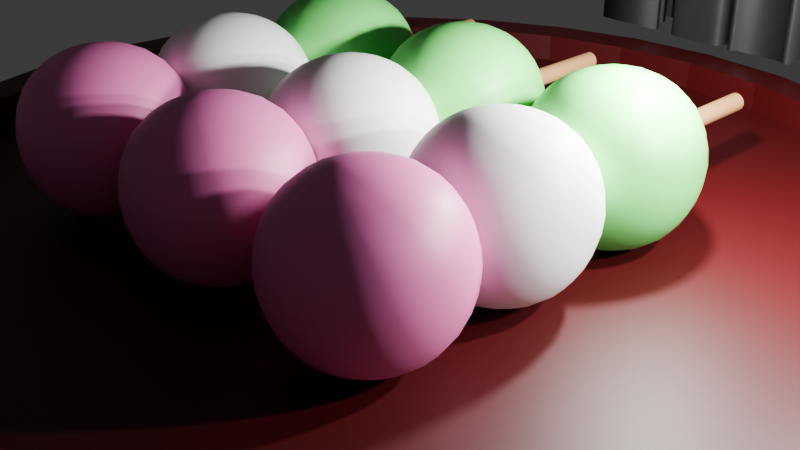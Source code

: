 # Source: s1300006.blend  (saved by Blender 4.4.30; exported with 4.5.12 LTS)
import bpy
from mathutils import Matrix  # noqa: F401  (used for matrix-valued properties, if any)

bpy.ops.wm.read_factory_settings(use_empty=True)
scene = bpy.context.scene
scene.name = 'Scene'

# ---- collections
col_collection = bpy.data.collections.new('Collection'); scene.collection.children.link(col_collection)

# ---- materials (node trees are filled in below, after node groups)
mat_pink = bpy.data.materials.new('Pink')
mat_white = bpy.data.materials.new('White')
mat_green = bpy.data.materials.new('Green')
mat_brown = bpy.data.materials.new('Brown')
mat_red = bpy.data.materials.new('Red')
mat_black = bpy.data.materials.new('Black')

# ---- material node trees
mat_pink.use_nodes = True; mat_pink.node_tree.nodes.clear()
_N = mat_pink.node_tree.nodes; _L = mat_pink.node_tree.links
n0 = _N.new('ShaderNodeBsdfPrincipled'); n0.name = 'プリンシプルBSDF'; n0.location = (10, 300)
n0.inputs[0].default_value = (0.8002, 0.1718, 0.4578, 1.0)
n1 = _N.new('ShaderNodeOutputMaterial'); n1.name = 'マテリアル出力'; n1.location = (300, 300)
_L.new(n0.outputs[0], n1.inputs[0])
n1.is_active_output = True
mat_white.use_nodes = True; mat_white.node_tree.nodes.clear()
_N = mat_white.node_tree.nodes; _L = mat_white.node_tree.links
n0 = _N.new('ShaderNodeBsdfPrincipled'); n0.name = 'プリンシプルBSDF'; n0.location = (10, 300)
n0.inputs[0].default_value = (1.0, 1.0, 1.0, 1.0)
n1 = _N.new('ShaderNodeOutputMaterial'); n1.name = 'マテリアル出力'; n1.location = (300, 300)
_L.new(n0.outputs[0], n1.inputs[0])
n1.is_active_output = True
mat_green.use_nodes = True; mat_green.node_tree.nodes.clear()
_N = mat_green.node_tree.nodes; _L = mat_green.node_tree.links
n0 = _N.new('ShaderNodeBsdfPrincipled'); n0.name = 'プリンシプルBSDF'; n0.location = (10, 300)
n0.inputs[0].default_value = (0.1536, 0.8006, 0.1552, 1.0)
n1 = _N.new('ShaderNodeOutputMaterial'); n1.name = 'マテリアル出力'; n1.location = (300, 300)
_L.new(n0.outputs[0], n1.inputs[0])
n1.is_active_output = True
mat_brown.use_nodes = True; mat_brown.node_tree.nodes.clear()
_N = mat_brown.node_tree.nodes; _L = mat_brown.node_tree.links
n0 = _N.new('ShaderNodeBsdfPrincipled'); n0.name = 'プリンシプルBSDF'; n0.location = (10, 300)
n0.inputs[0].default_value = (0.4982, 0.2496, 0.1013, 1.0)
n1 = _N.new('ShaderNodeOutputMaterial'); n1.name = 'マテリアル出力'; n1.location = (300, 300)
_L.new(n0.outputs[0], n1.inputs[0])
n1.is_active_output = True
mat_red.use_nodes = True; mat_red.node_tree.nodes.clear()
_N = mat_red.node_tree.nodes; _L = mat_red.node_tree.links
n0 = _N.new('ShaderNodeBsdfPrincipled'); n0.name = 'プリンシプルBSDF'; n0.location = (10, 300)
n0.inputs[0].default_value = (0.0602, 0.0, 0.001134, 1.0)
n1 = _N.new('ShaderNodeOutputMaterial'); n1.name = 'マテリアル出力'; n1.location = (300, 300)
_L.new(n0.outputs[0], n1.inputs[0])
n1.is_active_output = True
mat_black.use_nodes = True; mat_black.node_tree.nodes.clear()
_N = mat_black.node_tree.nodes; _L = mat_black.node_tree.links
n0 = _N.new('ShaderNodeBsdfPrincipled'); n0.name = 'プリンシプルBSDF'; n0.location = (10, 300)
n0.inputs[0].default_value = (0.02311, 0.02311, 0.02311, 1.0)
n1 = _N.new('ShaderNodeOutputMaterial'); n1.name = 'マテリアル出力'; n1.location = (300, 300)
_L.new(n0.outputs[0], n1.inputs[0])
n1.is_active_output = True

# ---- world
world_world = bpy.data.worlds.new('World'); scene.world = world_world
world_world.use_nodes = True; world_world.node_tree.nodes.clear()
_N = world_world.node_tree.nodes; _L = world_world.node_tree.links
n0 = _N.new('ShaderNodeOutputWorld'); n0.name = 'World Output'; n0.location = (300, 300)
n1 = _N.new('ShaderNodeBackground'); n1.name = 'Background'; n1.location = (10, 300)
n1.inputs[0].default_value = (0.05088, 0.05088, 0.05088, 1.0)
_L.new(n1.outputs[0], n0.inputs[0])
n0.is_active_output = True
world_world.color = (0.05088, 0.05088, 0.05088)
world_world.sun_shadow_jitter_overblur = 0.0

# ---- cameras
cam_camera = bpy.data.cameras.new('Camera')
cam_camera.clip_end = 100.0
cam_camera.ortho_scale = 7.314

# ---- lights
light_light = bpy.data.lights.new('Light', 'POINT')
light_light.energy = 1000.0
light_light.shadow_soft_size = 0.1
light_light_001 = bpy.data.lights.new('Light.001', 'POINT')
light_light_001.energy = 1000.0
light_light_001.shadow_soft_size = 0.1
light_light_002 = bpy.data.lights.new('Light.002', 'POINT')
light_light_002.energy = 1000.0
light_light_002.shadow_soft_size = 0.1

# ---- meshes
me_cube_003 = bpy.data.meshes.new('Cube.003')
me_cube_003.from_pydata([(1.0, 1.0, 1.0), (1.0, 1.0, -1.0), (1.0, -1.0, 1.0), (1.0, -1.0, -1.0), (-1.0, 1.0, 1.0), (-1.0, 1.0, -1.0), (-1.0, -1.0, 1.0), (-1.0, -1.0, -1.0)], [], [(0, 4, 6, 2), (3, 2, 6, 7), (7, 6, 4, 5), (5, 1, 3, 7), (1, 0, 2, 3), (5, 4, 0, 1)])
_uv = me_cube_003.uv_layers.new(name='UVMap')
_uv.uv.foreach_set('vector', [0.625, 0.5, 0.875, 0.5, 0.875, 0.75, 0.625, 0.75, 0.375, 0.75, 0.625, 0.75, 0.625, 1.0, 0.375, 1.0, 0.375, 0.0, 0.625, 0.0, 0.625, 0.25, 0.375, 0.25, 0.125, 0.5, 0.375, 0.5, 0.375, 0.75, 0.125, 0.75, 0.375, 0.5, 0.625, 0.5, 0.625, 0.75, 0.375, 0.75, 0.375, 0.25, 0.625, 0.25, 0.625, 0.5, 0.375, 0.5])
me_cube_003.materials.append(mat_pink)
me_cube_003.use_mirror_vertex_groups = False
me_cube_003.update()
me_cube_005 = bpy.data.meshes.new('Cube.005')
me_cube_005.from_pydata([(1.0, 1.0, 1.0), (1.0, 1.0, -1.0), (1.0, -1.0, 1.0), (1.0, -1.0, -1.0), (-1.0, 1.0, 1.0), (-1.0, 1.0, -1.0), (-1.0, -1.0, 1.0), (-1.0, -1.0, -1.0)], [], [(0, 4, 6, 2), (3, 2, 6, 7), (7, 6, 4, 5), (5, 1, 3, 7), (1, 0, 2, 3), (5, 4, 0, 1)])
_uv = me_cube_005.uv_layers.new(name='UVMap')
_uv.uv.foreach_set('vector', [0.625, 0.5, 0.875, 0.5, 0.875, 0.75, 0.625, 0.75, 0.375, 0.75, 0.625, 0.75, 0.625, 1.0, 0.375, 1.0, 0.375, 0.0, 0.625, 0.0, 0.625, 0.25, 0.375, 0.25, 0.125, 0.5, 0.375, 0.5, 0.375, 0.75, 0.125, 0.75, 0.375, 0.5, 0.625, 0.5, 0.625, 0.75, 0.375, 0.75, 0.375, 0.25, 0.625, 0.25, 0.625, 0.5, 0.375, 0.5])
me_cube_005.materials.append(mat_white)
me_cube_005.use_mirror_vertex_groups = False
me_cube_005.update()
me_cube_006 = bpy.data.meshes.new('Cube.006')
me_cube_006.from_pydata([(1.0, 1.0, 1.0), (1.0, 1.0, -1.0), (1.0, -1.0, 1.0), (1.0, -1.0, -1.0), (-1.0, 1.0, 1.0), (-1.0, 1.0, -1.0), (-1.0, -1.0, 1.0), (-1.0, -1.0, -1.0)], [], [(0, 4, 6, 2), (3, 2, 6, 7), (7, 6, 4, 5), (5, 1, 3, 7), (1, 0, 2, 3), (5, 4, 0, 1)])
_uv = me_cube_006.uv_layers.new(name='UVMap')
_uv.uv.foreach_set('vector', [0.625, 0.5, 0.875, 0.5, 0.875, 0.75, 0.625, 0.75, 0.375, 0.75, 0.625, 0.75, 0.625, 1.0, 0.375, 1.0, 0.375, 0.0, 0.625, 0.0, 0.625, 0.25, 0.375, 0.25, 0.125, 0.5, 0.375, 0.5, 0.375, 0.75, 0.125, 0.75, 0.375, 0.5, 0.625, 0.5, 0.625, 0.75, 0.375, 0.75, 0.375, 0.25, 0.625, 0.25, 0.625, 0.5, 0.375, 0.5])
me_cube_006.materials.append(mat_green)
me_cube_006.use_mirror_vertex_groups = False
me_cube_006.update()
me_x = bpy.data.meshes.new('円柱')
me_x.from_pydata([(0.0, 1.0, -1.0), (0.0, 1.0, 1.0), (0.1951, 0.9808, -1.0), (0.1951, 0.9808, 1.0), (0.3827, 0.9239, -1.0), (0.3827, 0.9239, 1.0), (0.5556, 0.8315, -1.0), (0.5556, 0.8315, 1.0), (0.7071, 0.7071, -1.0), (0.7071, 0.7071, 1.0), (0.8315, 0.5556, -1.0), (0.8315, 0.5556, 1.0), (0.9239, 0.3827, -1.0), (0.9239, 0.3827, 1.0), (0.9808, 0.1951, -1.0), (0.9808, 0.1951, 1.0), (1.0, 0.0, -1.0), (1.0, 0.0, 1.0), (0.9808, -0.1951, -1.0), (0.9808, -0.1951, 1.0), (0.9239, -0.3827, -1.0), (0.9239, -0.3827, 1.0), (0.8315, -0.5556, -1.0), (0.8315, -0.5556, 1.0), (0.7071, -0.7071, -1.0), (0.7071, -0.7071, 1.0), (0.5556, -0.8315, -1.0), (0.5556, -0.8315, 1.0), (0.3827, -0.9239, -1.0), (0.3827, -0.9239, 1.0), (0.1951, -0.9808, -1.0), (0.1951, -0.9808, 1.0), (0.0, -1.0, -1.0), (0.0, -1.0, 1.0), (-0.1951, -0.9808, -1.0), (-0.1951, -0.9808, 1.0), (-0.3827, -0.9239, -1.0), (-0.3827, -0.9239, 1.0), (-0.5556, -0.8315, -1.0), (-0.5556, -0.8315, 1.0), (-0.7071, -0.7071, -1.0), (-0.7071, -0.7071, 1.0), (-0.8315, -0.5556, -1.0), (-0.8315, -0.5556, 1.0), (-0.9239, -0.3827, -1.0), (-0.9239, -0.3827, 1.0), (-0.9808, -0.1951, -1.0), (-0.9808, -0.1951, 1.0), (-1.0, 0.0, -1.0), (-1.0, 0.0, 1.0), (-0.9808, 0.1951, -1.0), (-0.9808, 0.1951, 1.0), (-0.9239, 0.3827, -1.0), (-0.9239, 0.3827, 1.0), (-0.8315, 0.5556, -1.0), (-0.8315, 0.5556, 1.0), (-0.7071, 0.7071, -1.0), (-0.7071, 0.7071, 1.0), (-0.5556, 0.8315, -1.0), (-0.5556, 0.8315, 1.0), (-0.3827, 0.9239, -1.0), (-0.3827, 0.9239, 1.0), (-0.1951, 0.9808, -1.0), (-0.1951, 0.9808, 1.0)], [], [(0, 1, 3, 2), (2, 3, 5, 4), (4, 5, 7, 6), (6, 7, 9, 8), (8, 9, 11, 10), (10, 11, 13, 12), (12, 13, 15, 14), (14, 15, 17, 16), (16, 17, 19, 18), (18, 19, 21, 20), (20, 21, 23, 22), (22, 23, 25, 24), (24, 25, 27, 26), (26, 27, 29, 28), (28, 29, 31, 30), (30, 31, 33, 32), (32, 33, 35, 34), (34, 35, 37, 36), (36, 37, 39, 38), (38, 39, 41, 40), (40, 41, 43, 42), (42, 43, 45, 44), (44, 45, 47, 46), (46, 47, 49, 48), (48, 49, 51, 50), (50, 51, 53, 52), (52, 53, 55, 54), (54, 55, 57, 56), (56, 57, 59, 58), (58, 59, 61, 60), (3, 1, 63, 61, 59, 57, 55, 53, 51, 49, 47, 45, 43, 41, 39, 37, 35, 33, 31, 29, 27, 25, 23, 21, 19, 17, 15, 13, 11, 9, 7, 5), (60, 61, 63, 62), (62, 63, 1, 0), (0, 2, 4, 6, 8, 10, 12, 14, 16, 18, 20, 22, 24, 26, 28, 30, 32, 34, 36, 38, 40, 42, 44, 46, 48, 50, 52, 54, 56, 58, 60, 62)])
_uv = me_x.uv_layers.new(name='UVマップ')
_uv.uv.foreach_set('vector', [1.0, 0.5, 1.0, 1.0, 0.9688, 1.0, 0.9688, 0.5, 0.9688, 0.5, 0.9688, 1.0, 0.9375, 1.0, 0.9375, 0.5, 0.9375, 0.5, 0.9375, 1.0, 0.9062, 1.0, 0.9062, 0.5, 0.9062, 0.5, 0.9062, 1.0, 0.875, 1.0, 0.875, 0.5, 0.875, 0.5, 0.875, 1.0, 0.8438, 1.0, 0.8438, 0.5, 0.8438, 0.5, 0.8438, 1.0, 0.8125, 1.0, 0.8125, 0.5, 0.8125, 0.5, 0.8125, 1.0, 0.7812, 1.0, 0.7812, 0.5, 0.7812, 0.5, 0.7812, 1.0, 0.75, 1.0, 0.75, 0.5, 0.75, 0.5, 0.75, 1.0, 0.7188, 1.0, 0.7188, 0.5, 0.7188, 0.5, 0.7188, 1.0, 0.6875, 1.0, 0.6875, 0.5, 0.6875, 0.5, 0.6875, 1.0, 0.6562, 1.0, 0.6562, 0.5, 0.6562, 0.5, 0.6562, 1.0, 0.625, 1.0, 0.625, 0.5, 0.625, 0.5, 0.625, 1.0, 0.5938, 1.0, 0.5938, 0.5, 0.5938, 0.5, 0.5938, 1.0, 0.5625, 1.0, 0.5625, 0.5, 0.5625, 0.5, 0.5625, 1.0, 0.5312, 1.0, 0.5312, 0.5, 0.5312, 0.5, 0.5312, 1.0, 0.5, 1.0, 0.5, 0.5, 0.5, 0.5, 0.5, 1.0, 0.4688, 1.0, 0.4688, 0.5, 0.4688, 0.5, 0.4688, 1.0, 0.4375, 1.0, 0.4375, 0.5, 0.4375, 0.5, 0.4375, 1.0, 0.4062, 1.0, 0.4062, 0.5, 0.4062, 0.5, 0.4062, 1.0, 0.375, 1.0, 0.375, 0.5, 0.375, 0.5, 0.375, 1.0, 0.3438, 1.0, 0.3438, 0.5, 0.3438, 0.5, 0.3438, 1.0, 0.3125, 1.0, 0.3125, 0.5, 0.3125, 0.5, 0.3125, 1.0, 0.2812, 1.0, 0.2812, 0.5, 0.2812, 0.5, 0.2812, 1.0, 0.25, 1.0, 0.25, 0.5, 0.25, 0.5, 0.25, 1.0, 0.2188, 1.0, 0.2188, 0.5, 0.2188, 0.5, 0.2188, 1.0, 0.1875, 1.0, 0.1875, 0.5, 0.1875, 0.5, 0.1875, 1.0, 0.1562, 1.0, 0.1562, 0.5, 0.1562, 0.5, 0.1562, 1.0, 0.125, 1.0, 0.125, 0.5, 0.125, 0.5, 0.125, 1.0, 0.09375, 1.0, 0.09375, 0.5, 0.09375, 0.5, 0.09375, 1.0, 0.0625, 1.0, 0.0625, 0.5, 0.2968, 0.4854, 0.25, 0.49, 0.2032, 0.4854, 0.1582, 0.4717, 0.1167, 0.4496, 0.08029, 0.4197, 0.05045, 0.3833, 0.02827, 0.3418, 0.01461, 0.2968, 0.01, 0.25, 0.01461, 0.2032, 0.02827, 0.1582, 0.05045, 0.1167, 0.08029, 0.08029, 0.1167, 0.05045, 0.1582, 0.02827, 0.2032, 0.01461, 0.25, 0.01, 0.2968, 0.01461, 0.3418, 0.02827, 0.3833, 0.05045, 0.4197, 0.08029, 0.4496, 0.1167, 0.4717, 0.1582, 0.4854, 0.2032, 0.49, 0.25, 0.4854, 0.2968, 0.4717, 0.3418, 0.4496, 0.3833, 0.4197, 0.4197, 0.3833, 0.4496, 0.3418, 0.4717, 0.0625, 0.5, 0.0625, 1.0, 0.03125, 1.0, 0.03125, 0.5, 0.03125, 0.5, 0.03125, 1.0, 0.0, 1.0, 0.0, 0.5, 0.75, 0.49, 0.7968, 0.4854, 0.8418, 0.4717, 0.8833, 0.4496, 0.9197, 0.4197, 0.9496, 0.3833, 0.9717, 0.3418, 0.9854, 0.2968, 0.99, 0.25, 0.9854, 0.2032, 0.9717, 0.1582, 0.9496, 0.1167, 0.9197, 0.08029, 0.8833, 0.05045, 0.8418, 0.02827, 0.7968, 0.01461, 0.75, 0.01, 0.7032, 0.01461, 0.6582, 0.02827, 0.6167, 0.05045, 0.5803, 0.08029, 0.5504, 0.1167, 0.5283, 0.1582, 0.5146, 0.2032, 0.51, 0.25, 0.5146, 0.2968, 0.5283, 0.3418, 0.5504, 0.3833, 0.5803, 0.4197, 0.6167, 0.4496, 0.6582, 0.4717, 0.7032, 0.4854])
me_x.materials.append(mat_brown)
me_x.update()
me_001 = bpy.data.meshes.new('円柱.001')
me_001.from_pydata([(0.0, 1.0, -1.0), (0.0, 1.0, 1.0), (0.1951, 0.9808, -1.0), (0.1951, 0.9808, 1.0), (0.3827, 0.9239, -1.0), (0.3827, 0.9239, 1.0), (0.5556, 0.8315, -1.0), (0.5556, 0.8315, 1.0), (0.7071, 0.7071, -1.0), (0.7071, 0.7071, 1.0), (0.8315, 0.5556, -1.0), (0.8315, 0.5556, 1.0), (0.9239, 0.3827, -1.0), (0.9239, 0.3827, 1.0), (0.9808, 0.1951, -1.0), (0.9808, 0.1951, 1.0), (1.0, 0.0, -1.0), (1.0, 0.0, 1.0), (0.9808, -0.1951, -1.0), (0.9808, -0.1951, 1.0), (0.9239, -0.3827, -1.0), (0.9239, -0.3827, 1.0), (0.8315, -0.5556, -1.0), (0.8315, -0.5556, 1.0), (0.7071, -0.7071, -1.0), (0.7071, -0.7071, 1.0), (0.5556, -0.8315, -1.0), (0.5556, -0.8315, 1.0), (0.3827, -0.9239, -1.0), (0.3827, -0.9239, 1.0), (0.1951, -0.9808, -1.0), (0.1951, -0.9808, 1.0), (0.0, -1.0, -1.0), (0.0, -1.0, 1.0), (-0.1951, -0.9808, -1.0), (-0.1951, -0.9808, 1.0), (-0.3827, -0.9239, -1.0), (-0.3827, -0.9239, 1.0), (-0.5556, -0.8315, -1.0), (-0.5556, -0.8315, 1.0), (-0.7071, -0.7071, -1.0), (-0.7071, -0.7071, 1.0), (-0.8315, -0.5556, -1.0), (-0.8315, -0.5556, 1.0), (-0.9239, -0.3827, -1.0), (-0.9239, -0.3827, 1.0), (-0.9808, -0.1951, -1.0), (-0.9808, -0.1951, 1.0), (-1.0, 0.0, -1.0), (-1.0, 0.0, 1.0), (-0.9808, 0.1951, -1.0), (-0.9808, 0.1951, 1.0), (-0.9239, 0.3827, -1.0), (-0.9239, 0.3827, 1.0), (-0.8315, 0.5556, -1.0), (-0.8315, 0.5556, 1.0), (-0.7071, 0.7071, -1.0), (-0.7071, 0.7071, 1.0), (-0.5556, 0.8315, -1.0), (-0.5556, 0.8315, 1.0), (-0.3827, 0.9239, -1.0), (-0.3827, 0.9239, 1.0), (-0.1951, 0.9808, -1.0), (-0.1951, 0.9808, 1.0), (0.0, 0.9149, -1.0), (0.1785, 0.8973, -1.0), (0.3501, 0.8453, -1.0), (0.5083, 0.7607, -1.0), (0.6469, 0.6469, -1.0), (0.7607, 0.5083, -1.0), (0.8453, 0.3501, -1.0), (0.8973, 0.1785, -1.0), (0.9149, 0.0, -1.0), (0.8973, -0.1785, -1.0), (0.8453, -0.3501, -1.0), (0.7607, -0.5083, -1.0), (0.6469, -0.6469, -1.0), (0.5083, -0.7607, -1.0), (0.3501, -0.8453, -1.0), (0.1785, -0.8973, -1.0), (0.0, -0.9149, -1.0), (-0.1785, -0.8973, -1.0), (-0.3501, -0.8453, -1.0), (-0.5083, -0.7607, -1.0), (-0.6469, -0.6469, -1.0), (-0.7607, -0.5083, -1.0), (-0.8453, -0.3501, -1.0), (-0.8973, -0.1785, -1.0), (-0.9149, 0.0, -1.0), (-0.8973, 0.1785, -1.0), (-0.8453, 0.3501, -1.0), (-0.7607, 0.5083, -1.0), (-0.6469, 0.6469, -1.0), (-0.5083, 0.7607, -1.0), (-0.3501, 0.8453, -1.0), (-0.1785, 0.8973, -1.0), (5.185e-11, 0.9149, 0.6001), (0.1785, 0.8973, 0.6001), (-0.1785, 0.8973, 0.6001), (0.3501, 0.8453, 0.6001), (0.5083, 0.7607, 0.6001), (0.6469, 0.6469, 0.6001), (0.7607, 0.5083, 0.6001), (0.8453, 0.3501, 0.6001), (0.8973, 0.1785, 0.6001), (0.9149, 0.0, 0.6001), (0.8973, -0.1785, 0.6001), (0.8453, -0.3501, 0.6001), (0.7607, -0.5083, 0.6001), (0.6469, -0.6469, 0.6001), (0.5083, -0.7607, 0.6001), (0.3501, -0.8453, 0.6001), (0.1785, -0.8973, 0.6001), (5.185e-11, -0.9149, 0.6001), (-0.1785, -0.8973, 0.6001), (-0.3501, -0.8453, 0.6001), (-0.5083, -0.7607, 0.6001), (-0.6469, -0.6469, 0.6001), (-0.7607, -0.5083, 0.6001), (-0.8453, -0.3501, 0.6001), (-0.8973, -0.1785, 0.6001), (-0.9149, 0.0, 0.6001), (-0.8973, 0.1785, 0.6001), (-0.8453, 0.3501, 0.6001), (-0.7607, 0.5083, 0.6001), (-0.6469, 0.6469, 0.6001), (-0.5083, 0.7607, 0.6001), (-0.3501, 0.8453, 0.6001)], [], [(0, 1, 3, 2), (2, 3, 5, 4), (4, 5, 7, 6), (6, 7, 9, 8), (8, 9, 11, 10), (10, 11, 13, 12), (12, 13, 15, 14), (14, 15, 17, 16), (16, 17, 19, 18), (18, 19, 21, 20), (20, 21, 23, 22), (22, 23, 25, 24), (24, 25, 27, 26), (26, 27, 29, 28), (28, 29, 31, 30), (30, 31, 33, 32), (32, 33, 35, 34), (34, 35, 37, 36), (36, 37, 39, 38), (38, 39, 41, 40), (40, 41, 43, 42), (42, 43, 45, 44), (44, 45, 47, 46), (46, 47, 49, 48), (48, 49, 51, 50), (50, 51, 53, 52), (52, 53, 55, 54), (54, 55, 57, 56), (56, 57, 59, 58), (58, 59, 61, 60), (3, 1, 63, 61, 59, 57, 55, 53, 51, 49, 47, 45, 43, 41, 39, 37, 35, 33, 31, 29, 27, 25, 23, 21, 19, 17, 15, 13, 11, 9, 7, 5), (60, 61, 63, 62), (62, 63, 1, 0), (84, 85, 118, 117), (0, 2, 65, 64), (2, 4, 66, 65), (4, 6, 67, 66), (6, 8, 68, 67), (8, 10, 69, 68), (10, 12, 70, 69), (12, 14, 71, 70), (14, 16, 72, 71), (16, 18, 73, 72), (18, 20, 74, 73), (20, 22, 75, 74), (22, 24, 76, 75), (24, 26, 77, 76), (26, 28, 78, 77), (28, 30, 79, 78), (30, 32, 80, 79), (32, 34, 81, 80), (34, 36, 82, 81), (36, 38, 83, 82), (38, 40, 84, 83), (40, 42, 85, 84), (42, 44, 86, 85), (44, 46, 87, 86), (46, 48, 88, 87), (48, 50, 89, 88), (50, 52, 90, 89), (52, 54, 91, 90), (54, 56, 92, 91), (56, 58, 93, 92), (58, 60, 94, 93), (60, 62, 95, 94), (62, 0, 64, 95), (96, 97, 99, 100, 101, 102, 103, 104, 105, 106, 107, 108, 109, 110, 111, 112, 113, 114, 115, 116, 117, 118, 119, 120, 121, 122, 123, 124, 125, 126, 127, 98), (71, 72, 105, 104), (85, 86, 119, 118), (72, 73, 106, 105), (86, 87, 120, 119), (73, 74, 107, 106), (87, 88, 121, 120), (74, 75, 108, 107), (88, 89, 122, 121), (75, 76, 109, 108), (89, 90, 123, 122), (76, 77, 110, 109), (64, 65, 97, 96), (90, 91, 124, 123), (77, 78, 111, 110), (95, 64, 96, 98), (91, 92, 125, 124), (78, 79, 112, 111), (65, 66, 99, 97), (92, 93, 126, 125), (79, 80, 113, 112), (66, 67, 100, 99), (93, 94, 127, 126), (80, 81, 114, 113), (67, 68, 101, 100), (94, 95, 98, 127), (81, 82, 115, 114), (68, 69, 102, 101), (82, 83, 116, 115), (69, 70, 103, 102), (83, 84, 117, 116), (70, 71, 104, 103)])
me_001.polygons.foreach_set('use_smooth', [0, 0, 0, 0, 0, 0, 0, 0, 0, 0, 0, 0, 0, 0, 0, 0, 0, 0, 0, 0, 0, 0, 0, 0, 0, 0, 0, 0, 0, 0, 0, 0, 0, 0, 0, 0, 0, 0, 0, 0, 0, 0, 0, 0, 0, 0, 0, 0, 0, 0, 0, 0, 0, 0, 0, 0, 0, 0, 0, 0, 0, 0, 0, 0, 0, 0, 1, 0, 0, 0, 0, 0, 0, 0, 0, 0, 0, 0, 0, 0, 0, 0, 0, 0, 0, 0, 0, 0, 0, 0, 0, 0, 0, 0, 0, 0, 0, 0])
_uv = me_001.uv_layers.new(name='UVマップ')
_uv.uv.foreach_set('vector', [1.0, 0.5, 1.0, 1.0, 0.9688, 1.0, 0.9688, 0.5, 0.9688, 0.5, 0.9688, 1.0, 0.9375, 1.0, 0.9375, 0.5, 0.9375, 0.5, 0.9375, 1.0, 0.9062, 1.0, 0.9062, 0.5, 0.9062, 0.5, 0.9062, 1.0, 0.875, 1.0, 0.875, 0.5, 0.875, 0.5, 0.875, 1.0, 0.8438, 1.0, 0.8438, 0.5, 0.8438, 0.5, 0.8438, 1.0, 0.8125, 1.0, 0.8125, 0.5, 0.8125, 0.5, 0.8125, 1.0, 0.7812, 1.0, 0.7812, 0.5, 0.7812, 0.5, 0.7812, 1.0, 0.75, 1.0, 0.75, 0.5, 0.75, 0.5, 0.75, 1.0, 0.7188, 1.0, 0.7188, 0.5, 0.7188, 0.5, 0.7188, 1.0, 0.6875, 1.0, 0.6875, 0.5, 0.6875, 0.5, 0.6875, 1.0, 0.6562, 1.0, 0.6562, 0.5, 0.6562, 0.5, 0.6562, 1.0, 0.625, 1.0, 0.625, 0.5, 0.625, 0.5, 0.625, 1.0, 0.5938, 1.0, 0.5938, 0.5, 0.5938, 0.5, 0.5938, 1.0, 0.5625, 1.0, 0.5625, 0.5, 0.5625, 0.5, 0.5625, 1.0, 0.5312, 1.0, 0.5312, 0.5, 0.5312, 0.5, 0.5312, 1.0, 0.5, 1.0, 0.5, 0.5, 0.5, 0.5, 0.5, 1.0, 0.4688, 1.0, 0.4688, 0.5, 0.4688, 0.5, 0.4688, 1.0, 0.4375, 1.0, 0.4375, 0.5, 0.4375, 0.5, 0.4375, 1.0, 0.4062, 1.0, 0.4062, 0.5, 0.4062, 0.5, 0.4062, 1.0, 0.375, 1.0, 0.375, 0.5, 0.375, 0.5, 0.375, 1.0, 0.3438, 1.0, 0.3438, 0.5, 0.3438, 0.5, 0.3438, 1.0, 0.3125, 1.0, 0.3125, 0.5, 0.3125, 0.5, 0.3125, 1.0, 0.2812, 1.0, 0.2812, 0.5, 0.2812, 0.5, 0.2812, 1.0, 0.25, 1.0, 0.25, 0.5, 0.25, 0.5, 0.25, 1.0, 0.2188, 1.0, 0.2188, 0.5, 0.2188, 0.5, 0.2188, 1.0, 0.1875, 1.0, 0.1875, 0.5, 0.1875, 0.5, 0.1875, 1.0, 0.1562, 1.0, 0.1562, 0.5, 0.1562, 0.5, 0.1562, 1.0, 0.125, 1.0, 0.125, 0.5, 0.125, 0.5, 0.125, 1.0, 0.09375, 1.0, 0.09375, 0.5, 0.09375, 0.5, 0.09375, 1.0, 0.0625, 1.0, 0.0625, 0.5, 0.2968, 0.4854, 0.25, 0.49, 0.2032, 0.4854, 0.1582, 0.4717, 0.1167, 0.4496, 0.08029, 0.4197, 0.05045, 0.3833, 0.02827, 0.3418, 0.01461, 0.2968, 0.01, 0.25, 0.01461, 0.2032, 0.02827, 0.1582, 0.05045, 0.1167, 0.08029, 0.08029, 0.1167, 0.05045, 0.1582, 0.02827, 0.2032, 0.01461, 0.25, 0.01, 0.2968, 0.01461, 0.3418, 0.02827, 0.3833, 0.05045, 0.4197, 0.08029, 0.4496, 0.1167, 0.4717, 0.1582, 0.4854, 0.2032, 0.49, 0.25, 0.4854, 0.2968, 0.4717, 0.3418, 0.4496, 0.3833, 0.4197, 0.4197, 0.3833, 0.4496, 0.3418, 0.4717, 0.0625, 0.5, 0.0625, 1.0, 0.03125, 1.0, 0.03125, 0.5, 0.03125, 0.5, 0.03125, 1.0, 0.0, 1.0, 0.0, 0.5, 0.5947, 0.09474, 0.5674, 0.128, 0.5674, 0.128, 0.5947, 0.09474, 0.75, 0.49, 0.7968, 0.4854, 0.7928, 0.4654, 0.75, 0.4696, 0.7968, 0.4854, 0.8418, 0.4717, 0.834, 0.4529, 0.7928, 0.4654, 0.8418, 0.4717, 0.8833, 0.4496, 0.872, 0.4326, 0.834, 0.4529, 0.8833, 0.4496, 0.9197, 0.4197, 0.9053, 0.4053, 0.872, 0.4326, 0.9197, 0.4197, 0.9496, 0.3833, 0.9326, 0.372, 0.9053, 0.4053, 0.9496, 0.3833, 0.9717, 0.3418, 0.9529, 0.334, 0.9326, 0.372, 0.9717, 0.3418, 0.9854, 0.2968, 0.9654, 0.2928, 0.9529, 0.334, 0.9854, 0.2968, 0.99, 0.25, 0.9696, 0.25, 0.9654, 0.2928, 0.99, 0.25, 0.9854, 0.2032, 0.9654, 0.2072, 0.9696, 0.25, 0.9854, 0.2032, 0.9717, 0.1582, 0.9529, 0.166, 0.9654, 0.2072, 0.9717, 0.1582, 0.9496, 0.1167, 0.9326, 0.128, 0.9529, 0.166, 0.9496, 0.1167, 0.9197, 0.08029, 0.9053, 0.09474, 0.9326, 0.128, 0.9197, 0.08029, 0.8833, 0.05045, 0.872, 0.06743, 0.9053, 0.09474, 0.8833, 0.05045, 0.8418, 0.02827, 0.834, 0.04714, 0.872, 0.06743, 0.8418, 0.02827, 0.7968, 0.01461, 0.7928, 0.03464, 0.834, 0.04714, 0.7968, 0.01461, 0.75, 0.01, 0.75, 0.03042, 0.7928, 0.03464, 0.75, 0.01, 0.7032, 0.01461, 0.7072, 0.03464, 0.75, 0.03042, 0.7032, 0.01461, 0.6582, 0.02827, 0.666, 0.04714, 0.7072, 0.03464, 0.6582, 0.02827, 0.6167, 0.05045, 0.628, 0.06743, 0.666, 0.04714, 0.6167, 0.05045, 0.5803, 0.08029, 0.5947, 0.09474, 0.628, 0.06743, 0.5803, 0.08029, 0.5504, 0.1167, 0.5674, 0.128, 0.5947, 0.09474, 0.5504, 0.1167, 0.5283, 0.1582, 0.5471, 0.166, 0.5674, 0.128, 0.5283, 0.1582, 0.5146, 0.2032, 0.5346, 0.2072, 0.5471, 0.166, 0.5146, 0.2032, 0.51, 0.25, 0.5304, 0.25, 0.5346, 0.2072, 0.51, 0.25, 0.5146, 0.2968, 0.5346, 0.2928, 0.5304, 0.25, 0.5146, 0.2968, 0.5283, 0.3418, 0.5471, 0.334, 0.5346, 0.2928, 0.5283, 0.3418, 0.5504, 0.3833, 0.5674, 0.372, 0.5471, 0.334, 0.5504, 0.3833, 0.5803, 0.4197, 0.5947, 0.4053, 0.5674, 0.372, 0.5803, 0.4197, 0.6167, 0.4496, 0.628, 0.4326, 0.5947, 0.4053, 0.6167, 0.4496, 0.6582, 0.4717, 0.666, 0.4529, 0.628, 0.4326, 0.6582, 0.4717, 0.7032, 0.4854, 0.7072, 0.4654, 0.666, 0.4529, 0.7032, 0.4854, 0.75, 0.49, 0.75, 0.4696, 0.7072, 0.4654, 0.75, 0.4696, 0.7928, 0.4654, 0.834, 0.4529, 0.872, 0.4326, 0.9053, 0.4053, 0.9326, 0.372, 0.9529, 0.334, 0.9654, 0.2928, 0.9696, 0.25, 0.9654, 0.2072, 0.9529, 0.166, 0.9326, 0.128, 0.9053, 0.09474, 0.872, 0.06743, 0.834, 0.04714, 0.7928, 0.03464, 0.75, 0.03042, 0.7072, 0.03464, 0.666, 0.04714, 0.628, 0.06743, 0.5947, 0.09474, 0.5674, 0.128, 0.5471, 0.166, 0.5346, 0.2072, 0.5304, 0.25, 0.5346, 0.2928, 0.5471, 0.334, 0.5674, 0.372, 0.5947, 0.4053, 0.628, 0.4326, 0.666, 0.4529, 0.7072, 0.4654, 0.9654, 0.2928, 0.9696, 0.25, 0.9696, 0.25, 0.9654, 0.2928, 0.5674, 0.128, 0.5471, 0.166, 0.5471, 0.166, 0.5674, 0.128, 0.9696, 0.25, 0.9654, 0.2072, 0.9654, 0.2072, 0.9696, 0.25, 0.5471, 0.166, 0.5346, 0.2072, 0.5346, 0.2072, 0.5471, 0.166, 0.9654, 0.2072, 0.9529, 0.166, 0.9529, 0.166, 0.9654, 0.2072, 0.5346, 0.2072, 0.5304, 0.25, 0.5304, 0.25, 0.5346, 0.2072, 0.9529, 0.166, 0.9326, 0.128, 0.9326, 0.128, 0.9529, 0.166, 0.5304, 0.25, 0.5346, 0.2928, 0.5346, 0.2928, 0.5304, 0.25, 0.9326, 0.128, 0.9053, 0.09474, 0.9053, 0.09474, 0.9326, 0.128, 0.5346, 0.2928, 0.5471, 0.334, 0.5471, 0.334, 0.5346, 0.2928, 0.9053, 0.09474, 0.872, 0.06743, 0.872, 0.06743, 0.9053, 0.09474, 0.75, 0.4696, 0.7928, 0.4654, 0.7928, 0.4654, 0.75, 0.4696, 0.5471, 0.334, 0.5674, 0.372, 0.5674, 0.372, 0.5471, 0.334, 0.872, 0.06743, 0.834, 0.04714, 0.834, 0.04714, 0.872, 0.06743, 0.7072, 0.4654, 0.75, 0.4696, 0.75, 0.4696, 0.7072, 0.4654, 0.5674, 0.372, 0.5947, 0.4053, 0.5947, 0.4053, 0.5674, 0.372, 0.834, 0.04714, 0.7928, 0.03464, 0.7928, 0.03464, 0.834, 0.04714, 0.7928, 0.4654, 0.834, 0.4529, 0.834, 0.4529, 0.7928, 0.4654, 0.5947, 0.4053, 0.628, 0.4326, 0.628, 0.4326, 0.5947, 0.4053, 0.7928, 0.03464, 0.75, 0.03042, 0.75, 0.03042, 0.7928, 0.03464, 0.834, 0.4529, 0.872, 0.4326, 0.872, 0.4326, 0.834, 0.4529, 0.628, 0.4326, 0.666, 0.4529, 0.666, 0.4529, 0.628, 0.4326, 0.75, 0.03042, 0.7072, 0.03464, 0.7072, 0.03464, 0.75, 0.03042, 0.872, 0.4326, 0.9053, 0.4053, 0.9053, 0.4053, 0.872, 0.4326, 0.666, 0.4529, 0.7072, 0.4654, 0.7072, 0.4654, 0.666, 0.4529, 0.7072, 0.03464, 0.666, 0.04714, 0.666, 0.04714, 0.7072, 0.03464, 0.9053, 0.4053, 0.9326, 0.372, 0.9326, 0.372, 0.9053, 0.4053, 0.666, 0.04714, 0.628, 0.06743, 0.628, 0.06743, 0.666, 0.04714, 0.9326, 0.372, 0.9529, 0.334, 0.9529, 0.334, 0.9326, 0.372, 0.628, 0.06743, 0.5947, 0.09474, 0.5947, 0.09474, 0.628, 0.06743, 0.9529, 0.334, 0.9654, 0.2928, 0.9654, 0.2928, 0.9529, 0.334])
me_001.materials.append(mat_red)
me_001.update()
me_cube_007 = bpy.data.meshes.new('Cube.007')
me_cube_007.from_pydata([(1.0, 1.0, 1.0), (1.0, 1.0, -1.0), (1.0, -1.0, 1.0), (1.0, -1.0, -1.0), (-1.0, 1.0, 1.0), (-1.0, 1.0, -1.0), (-1.0, -1.0, 1.0), (-1.0, -1.0, -1.0)], [], [(0, 4, 6, 2), (3, 2, 6, 7), (7, 6, 4, 5), (5, 1, 3, 7), (1, 0, 2, 3), (5, 4, 0, 1)])
_uv = me_cube_007.uv_layers.new(name='UVMap')
_uv.uv.foreach_set('vector', [0.625, 0.5, 0.875, 0.5, 0.875, 0.75, 0.625, 0.75, 0.375, 0.75, 0.625, 0.75, 0.625, 1.0, 0.375, 1.0, 0.375, 0.0, 0.625, 0.0, 0.625, 0.25, 0.375, 0.25, 0.125, 0.5, 0.375, 0.5, 0.375, 0.75, 0.125, 0.75, 0.375, 0.5, 0.625, 0.5, 0.625, 0.75, 0.375, 0.75, 0.375, 0.25, 0.625, 0.25, 0.625, 0.5, 0.375, 0.5])
me_cube_007.materials.append(mat_pink)
me_cube_007.use_mirror_vertex_groups = False
me_cube_007.update()
me_cube_008 = bpy.data.meshes.new('Cube.008')
me_cube_008.from_pydata([(1.0, 1.0, 1.0), (1.0, 1.0, -1.0), (1.0, -1.0, 1.0), (1.0, -1.0, -1.0), (-1.0, 1.0, 1.0), (-1.0, 1.0, -1.0), (-1.0, -1.0, 1.0), (-1.0, -1.0, -1.0)], [], [(0, 4, 6, 2), (3, 2, 6, 7), (7, 6, 4, 5), (5, 1, 3, 7), (1, 0, 2, 3), (5, 4, 0, 1)])
_uv = me_cube_008.uv_layers.new(name='UVMap')
_uv.uv.foreach_set('vector', [0.625, 0.5, 0.875, 0.5, 0.875, 0.75, 0.625, 0.75, 0.375, 0.75, 0.625, 0.75, 0.625, 1.0, 0.375, 1.0, 0.375, 0.0, 0.625, 0.0, 0.625, 0.25, 0.375, 0.25, 0.125, 0.5, 0.375, 0.5, 0.375, 0.75, 0.125, 0.75, 0.375, 0.5, 0.625, 0.5, 0.625, 0.75, 0.375, 0.75, 0.375, 0.25, 0.625, 0.25, 0.625, 0.5, 0.375, 0.5])
me_cube_008.materials.append(mat_white)
me_cube_008.use_mirror_vertex_groups = False
me_cube_008.update()
me_cube_009 = bpy.data.meshes.new('Cube.009')
me_cube_009.from_pydata([(1.0, 1.0, 1.0), (1.0, 1.0, -1.0), (1.0, -1.0, 1.0), (1.0, -1.0, -1.0), (-1.0, 1.0, 1.0), (-1.0, 1.0, -1.0), (-1.0, -1.0, 1.0), (-1.0, -1.0, -1.0)], [], [(0, 4, 6, 2), (3, 2, 6, 7), (7, 6, 4, 5), (5, 1, 3, 7), (1, 0, 2, 3), (5, 4, 0, 1)])
_uv = me_cube_009.uv_layers.new(name='UVMap')
_uv.uv.foreach_set('vector', [0.625, 0.5, 0.875, 0.5, 0.875, 0.75, 0.625, 0.75, 0.375, 0.75, 0.625, 0.75, 0.625, 1.0, 0.375, 1.0, 0.375, 0.0, 0.625, 0.0, 0.625, 0.25, 0.375, 0.25, 0.125, 0.5, 0.375, 0.5, 0.375, 0.75, 0.125, 0.75, 0.375, 0.5, 0.625, 0.5, 0.625, 0.75, 0.375, 0.75, 0.375, 0.25, 0.625, 0.25, 0.625, 0.5, 0.375, 0.5])
me_cube_009.materials.append(mat_green)
me_cube_009.use_mirror_vertex_groups = False
me_cube_009.update()
me_002 = bpy.data.meshes.new('円柱.002')
me_002.from_pydata([(0.0, 1.0, -1.0), (0.0, 1.0, 1.0), (0.1951, 0.9808, -1.0), (0.1951, 0.9808, 1.0), (0.3827, 0.9239, -1.0), (0.3827, 0.9239, 1.0), (0.5556, 0.8315, -1.0), (0.5556, 0.8315, 1.0), (0.7071, 0.7071, -1.0), (0.7071, 0.7071, 1.0), (0.8315, 0.5556, -1.0), (0.8315, 0.5556, 1.0), (0.9239, 0.3827, -1.0), (0.9239, 0.3827, 1.0), (0.9808, 0.1951, -1.0), (0.9808, 0.1951, 1.0), (1.0, 0.0, -1.0), (1.0, 0.0, 1.0), (0.9808, -0.1951, -1.0), (0.9808, -0.1951, 1.0), (0.9239, -0.3827, -1.0), (0.9239, -0.3827, 1.0), (0.8315, -0.5556, -1.0), (0.8315, -0.5556, 1.0), (0.7071, -0.7071, -1.0), (0.7071, -0.7071, 1.0), (0.5556, -0.8315, -1.0), (0.5556, -0.8315, 1.0), (0.3827, -0.9239, -1.0), (0.3827, -0.9239, 1.0), (0.1951, -0.9808, -1.0), (0.1951, -0.9808, 1.0), (0.0, -1.0, -1.0), (0.0, -1.0, 1.0), (-0.1951, -0.9808, -1.0), (-0.1951, -0.9808, 1.0), (-0.3827, -0.9239, -1.0), (-0.3827, -0.9239, 1.0), (-0.5556, -0.8315, -1.0), (-0.5556, -0.8315, 1.0), (-0.7071, -0.7071, -1.0), (-0.7071, -0.7071, 1.0), (-0.8315, -0.5556, -1.0), (-0.8315, -0.5556, 1.0), (-0.9239, -0.3827, -1.0), (-0.9239, -0.3827, 1.0), (-0.9808, -0.1951, -1.0), (-0.9808, -0.1951, 1.0), (-1.0, 0.0, -1.0), (-1.0, 0.0, 1.0), (-0.9808, 0.1951, -1.0), (-0.9808, 0.1951, 1.0), (-0.9239, 0.3827, -1.0), (-0.9239, 0.3827, 1.0), (-0.8315, 0.5556, -1.0), (-0.8315, 0.5556, 1.0), (-0.7071, 0.7071, -1.0), (-0.7071, 0.7071, 1.0), (-0.5556, 0.8315, -1.0), (-0.5556, 0.8315, 1.0), (-0.3827, 0.9239, -1.0), (-0.3827, 0.9239, 1.0), (-0.1951, 0.9808, -1.0), (-0.1951, 0.9808, 1.0)], [], [(0, 1, 3, 2), (2, 3, 5, 4), (4, 5, 7, 6), (6, 7, 9, 8), (8, 9, 11, 10), (10, 11, 13, 12), (12, 13, 15, 14), (14, 15, 17, 16), (16, 17, 19, 18), (18, 19, 21, 20), (20, 21, 23, 22), (22, 23, 25, 24), (24, 25, 27, 26), (26, 27, 29, 28), (28, 29, 31, 30), (30, 31, 33, 32), (32, 33, 35, 34), (34, 35, 37, 36), (36, 37, 39, 38), (38, 39, 41, 40), (40, 41, 43, 42), (42, 43, 45, 44), (44, 45, 47, 46), (46, 47, 49, 48), (48, 49, 51, 50), (50, 51, 53, 52), (52, 53, 55, 54), (54, 55, 57, 56), (56, 57, 59, 58), (58, 59, 61, 60), (3, 1, 63, 61, 59, 57, 55, 53, 51, 49, 47, 45, 43, 41, 39, 37, 35, 33, 31, 29, 27, 25, 23, 21, 19, 17, 15, 13, 11, 9, 7, 5), (60, 61, 63, 62), (62, 63, 1, 0), (0, 2, 4, 6, 8, 10, 12, 14, 16, 18, 20, 22, 24, 26, 28, 30, 32, 34, 36, 38, 40, 42, 44, 46, 48, 50, 52, 54, 56, 58, 60, 62)])
_uv = me_002.uv_layers.new(name='UVマップ')
_uv.uv.foreach_set('vector', [1.0, 0.5, 1.0, 1.0, 0.9688, 1.0, 0.9688, 0.5, 0.9688, 0.5, 0.9688, 1.0, 0.9375, 1.0, 0.9375, 0.5, 0.9375, 0.5, 0.9375, 1.0, 0.9062, 1.0, 0.9062, 0.5, 0.9062, 0.5, 0.9062, 1.0, 0.875, 1.0, 0.875, 0.5, 0.875, 0.5, 0.875, 1.0, 0.8438, 1.0, 0.8438, 0.5, 0.8438, 0.5, 0.8438, 1.0, 0.8125, 1.0, 0.8125, 0.5, 0.8125, 0.5, 0.8125, 1.0, 0.7812, 1.0, 0.7812, 0.5, 0.7812, 0.5, 0.7812, 1.0, 0.75, 1.0, 0.75, 0.5, 0.75, 0.5, 0.75, 1.0, 0.7188, 1.0, 0.7188, 0.5, 0.7188, 0.5, 0.7188, 1.0, 0.6875, 1.0, 0.6875, 0.5, 0.6875, 0.5, 0.6875, 1.0, 0.6562, 1.0, 0.6562, 0.5, 0.6562, 0.5, 0.6562, 1.0, 0.625, 1.0, 0.625, 0.5, 0.625, 0.5, 0.625, 1.0, 0.5938, 1.0, 0.5938, 0.5, 0.5938, 0.5, 0.5938, 1.0, 0.5625, 1.0, 0.5625, 0.5, 0.5625, 0.5, 0.5625, 1.0, 0.5312, 1.0, 0.5312, 0.5, 0.5312, 0.5, 0.5312, 1.0, 0.5, 1.0, 0.5, 0.5, 0.5, 0.5, 0.5, 1.0, 0.4688, 1.0, 0.4688, 0.5, 0.4688, 0.5, 0.4688, 1.0, 0.4375, 1.0, 0.4375, 0.5, 0.4375, 0.5, 0.4375, 1.0, 0.4062, 1.0, 0.4062, 0.5, 0.4062, 0.5, 0.4062, 1.0, 0.375, 1.0, 0.375, 0.5, 0.375, 0.5, 0.375, 1.0, 0.3438, 1.0, 0.3438, 0.5, 0.3438, 0.5, 0.3438, 1.0, 0.3125, 1.0, 0.3125, 0.5, 0.3125, 0.5, 0.3125, 1.0, 0.2812, 1.0, 0.2812, 0.5, 0.2812, 0.5, 0.2812, 1.0, 0.25, 1.0, 0.25, 0.5, 0.25, 0.5, 0.25, 1.0, 0.2188, 1.0, 0.2188, 0.5, 0.2188, 0.5, 0.2188, 1.0, 0.1875, 1.0, 0.1875, 0.5, 0.1875, 0.5, 0.1875, 1.0, 0.1562, 1.0, 0.1562, 0.5, 0.1562, 0.5, 0.1562, 1.0, 0.125, 1.0, 0.125, 0.5, 0.125, 0.5, 0.125, 1.0, 0.09375, 1.0, 0.09375, 0.5, 0.09375, 0.5, 0.09375, 1.0, 0.0625, 1.0, 0.0625, 0.5, 0.2968, 0.4854, 0.25, 0.49, 0.2032, 0.4854, 0.1582, 0.4717, 0.1167, 0.4496, 0.08029, 0.4197, 0.05045, 0.3833, 0.02827, 0.3418, 0.01461, 0.2968, 0.01, 0.25, 0.01461, 0.2032, 0.02827, 0.1582, 0.05045, 0.1167, 0.08029, 0.08029, 0.1167, 0.05045, 0.1582, 0.02827, 0.2032, 0.01461, 0.25, 0.01, 0.2968, 0.01461, 0.3418, 0.02827, 0.3833, 0.05045, 0.4197, 0.08029, 0.4496, 0.1167, 0.4717, 0.1582, 0.4854, 0.2032, 0.49, 0.25, 0.4854, 0.2968, 0.4717, 0.3418, 0.4496, 0.3833, 0.4197, 0.4197, 0.3833, 0.4496, 0.3418, 0.4717, 0.0625, 0.5, 0.0625, 1.0, 0.03125, 1.0, 0.03125, 0.5, 0.03125, 0.5, 0.03125, 1.0, 0.0, 1.0, 0.0, 0.5, 0.75, 0.49, 0.7968, 0.4854, 0.8418, 0.4717, 0.8833, 0.4496, 0.9197, 0.4197, 0.9496, 0.3833, 0.9717, 0.3418, 0.9854, 0.2968, 0.99, 0.25, 0.9854, 0.2032, 0.9717, 0.1582, 0.9496, 0.1167, 0.9197, 0.08029, 0.8833, 0.05045, 0.8418, 0.02827, 0.7968, 0.01461, 0.75, 0.01, 0.7032, 0.01461, 0.6582, 0.02827, 0.6167, 0.05045, 0.5803, 0.08029, 0.5504, 0.1167, 0.5283, 0.1582, 0.5146, 0.2032, 0.51, 0.25, 0.5146, 0.2968, 0.5283, 0.3418, 0.5504, 0.3833, 0.5803, 0.4197, 0.6167, 0.4496, 0.6582, 0.4717, 0.7032, 0.4854])
me_002.materials.append(mat_brown)
me_002.update()
me_cube_010 = bpy.data.meshes.new('Cube.010')
me_cube_010.from_pydata([(1.0, 1.0, 1.0), (1.0, 1.0, -1.0), (1.0, -1.0, 1.0), (1.0, -1.0, -1.0), (-1.0, 1.0, 1.0), (-1.0, 1.0, -1.0), (-1.0, -1.0, 1.0), (-1.0, -1.0, -1.0)], [], [(0, 4, 6, 2), (3, 2, 6, 7), (7, 6, 4, 5), (5, 1, 3, 7), (1, 0, 2, 3), (5, 4, 0, 1)])
_uv = me_cube_010.uv_layers.new(name='UVMap')
_uv.uv.foreach_set('vector', [0.625, 0.5, 0.875, 0.5, 0.875, 0.75, 0.625, 0.75, 0.375, 0.75, 0.625, 0.75, 0.625, 1.0, 0.375, 1.0, 0.375, 0.0, 0.625, 0.0, 0.625, 0.25, 0.375, 0.25, 0.125, 0.5, 0.375, 0.5, 0.375, 0.75, 0.125, 0.75, 0.375, 0.5, 0.625, 0.5, 0.625, 0.75, 0.375, 0.75, 0.375, 0.25, 0.625, 0.25, 0.625, 0.5, 0.375, 0.5])
me_cube_010.materials.append(mat_pink)
me_cube_010.use_mirror_vertex_groups = False
me_cube_010.update()
me_cube_011 = bpy.data.meshes.new('Cube.011')
me_cube_011.from_pydata([(1.0, 1.0, 1.0), (1.0, 1.0, -1.0), (1.0, -1.0, 1.0), (1.0, -1.0, -1.0), (-1.0, 1.0, 1.0), (-1.0, 1.0, -1.0), (-1.0, -1.0, 1.0), (-1.0, -1.0, -1.0)], [], [(0, 4, 6, 2), (3, 2, 6, 7), (7, 6, 4, 5), (5, 1, 3, 7), (1, 0, 2, 3), (5, 4, 0, 1)])
_uv = me_cube_011.uv_layers.new(name='UVMap')
_uv.uv.foreach_set('vector', [0.625, 0.5, 0.875, 0.5, 0.875, 0.75, 0.625, 0.75, 0.375, 0.75, 0.625, 0.75, 0.625, 1.0, 0.375, 1.0, 0.375, 0.0, 0.625, 0.0, 0.625, 0.25, 0.375, 0.25, 0.125, 0.5, 0.375, 0.5, 0.375, 0.75, 0.125, 0.75, 0.375, 0.5, 0.625, 0.5, 0.625, 0.75, 0.375, 0.75, 0.375, 0.25, 0.625, 0.25, 0.625, 0.5, 0.375, 0.5])
me_cube_011.materials.append(mat_white)
me_cube_011.use_mirror_vertex_groups = False
me_cube_011.update()
me_cube_012 = bpy.data.meshes.new('Cube.012')
me_cube_012.from_pydata([(1.0, 1.0, 1.0), (1.0, 1.0, -1.0), (1.0, -1.0, 1.0), (1.0, -1.0, -1.0), (-1.0, 1.0, 1.0), (-1.0, 1.0, -1.0), (-1.0, -1.0, 1.0), (-1.0, -1.0, -1.0)], [], [(0, 4, 6, 2), (3, 2, 6, 7), (7, 6, 4, 5), (5, 1, 3, 7), (1, 0, 2, 3), (5, 4, 0, 1)])
_uv = me_cube_012.uv_layers.new(name='UVMap')
_uv.uv.foreach_set('vector', [0.625, 0.5, 0.875, 0.5, 0.875, 0.75, 0.625, 0.75, 0.375, 0.75, 0.625, 0.75, 0.625, 1.0, 0.375, 1.0, 0.375, 0.0, 0.625, 0.0, 0.625, 0.25, 0.375, 0.25, 0.125, 0.5, 0.375, 0.5, 0.375, 0.75, 0.125, 0.75, 0.375, 0.5, 0.625, 0.5, 0.625, 0.75, 0.375, 0.75, 0.375, 0.25, 0.625, 0.25, 0.625, 0.5, 0.375, 0.5])
me_cube_012.materials.append(mat_green)
me_cube_012.use_mirror_vertex_groups = False
me_cube_012.update()
me_003 = bpy.data.meshes.new('円柱.003')
me_003.from_pydata([(0.0, 1.0, -1.0), (0.0, 1.0, 1.0), (0.1951, 0.9808, -1.0), (0.1951, 0.9808, 1.0), (0.3827, 0.9239, -1.0), (0.3827, 0.9239, 1.0), (0.5556, 0.8315, -1.0), (0.5556, 0.8315, 1.0), (0.7071, 0.7071, -1.0), (0.7071, 0.7071, 1.0), (0.8315, 0.5556, -1.0), (0.8315, 0.5556, 1.0), (0.9239, 0.3827, -1.0), (0.9239, 0.3827, 1.0), (0.9808, 0.1951, -1.0), (0.9808, 0.1951, 1.0), (1.0, 0.0, -1.0), (1.0, 0.0, 1.0), (0.9808, -0.1951, -1.0), (0.9808, -0.1951, 1.0), (0.9239, -0.3827, -1.0), (0.9239, -0.3827, 1.0), (0.8315, -0.5556, -1.0), (0.8315, -0.5556, 1.0), (0.7071, -0.7071, -1.0), (0.7071, -0.7071, 1.0), (0.5556, -0.8315, -1.0), (0.5556, -0.8315, 1.0), (0.3827, -0.9239, -1.0), (0.3827, -0.9239, 1.0), (0.1951, -0.9808, -1.0), (0.1951, -0.9808, 1.0), (0.0, -1.0, -1.0), (0.0, -1.0, 1.0), (-0.1951, -0.9808, -1.0), (-0.1951, -0.9808, 1.0), (-0.3827, -0.9239, -1.0), (-0.3827, -0.9239, 1.0), (-0.5556, -0.8315, -1.0), (-0.5556, -0.8315, 1.0), (-0.7071, -0.7071, -1.0), (-0.7071, -0.7071, 1.0), (-0.8315, -0.5556, -1.0), (-0.8315, -0.5556, 1.0), (-0.9239, -0.3827, -1.0), (-0.9239, -0.3827, 1.0), (-0.9808, -0.1951, -1.0), (-0.9808, -0.1951, 1.0), (-1.0, 0.0, -1.0), (-1.0, 0.0, 1.0), (-0.9808, 0.1951, -1.0), (-0.9808, 0.1951, 1.0), (-0.9239, 0.3827, -1.0), (-0.9239, 0.3827, 1.0), (-0.8315, 0.5556, -1.0), (-0.8315, 0.5556, 1.0), (-0.7071, 0.7071, -1.0), (-0.7071, 0.7071, 1.0), (-0.5556, 0.8315, -1.0), (-0.5556, 0.8315, 1.0), (-0.3827, 0.9239, -1.0), (-0.3827, 0.9239, 1.0), (-0.1951, 0.9808, -1.0), (-0.1951, 0.9808, 1.0)], [], [(0, 1, 3, 2), (2, 3, 5, 4), (4, 5, 7, 6), (6, 7, 9, 8), (8, 9, 11, 10), (10, 11, 13, 12), (12, 13, 15, 14), (14, 15, 17, 16), (16, 17, 19, 18), (18, 19, 21, 20), (20, 21, 23, 22), (22, 23, 25, 24), (24, 25, 27, 26), (26, 27, 29, 28), (28, 29, 31, 30), (30, 31, 33, 32), (32, 33, 35, 34), (34, 35, 37, 36), (36, 37, 39, 38), (38, 39, 41, 40), (40, 41, 43, 42), (42, 43, 45, 44), (44, 45, 47, 46), (46, 47, 49, 48), (48, 49, 51, 50), (50, 51, 53, 52), (52, 53, 55, 54), (54, 55, 57, 56), (56, 57, 59, 58), (58, 59, 61, 60), (3, 1, 63, 61, 59, 57, 55, 53, 51, 49, 47, 45, 43, 41, 39, 37, 35, 33, 31, 29, 27, 25, 23, 21, 19, 17, 15, 13, 11, 9, 7, 5), (60, 61, 63, 62), (62, 63, 1, 0), (0, 2, 4, 6, 8, 10, 12, 14, 16, 18, 20, 22, 24, 26, 28, 30, 32, 34, 36, 38, 40, 42, 44, 46, 48, 50, 52, 54, 56, 58, 60, 62)])
_uv = me_003.uv_layers.new(name='UVマップ')
_uv.uv.foreach_set('vector', [1.0, 0.5, 1.0, 1.0, 0.9688, 1.0, 0.9688, 0.5, 0.9688, 0.5, 0.9688, 1.0, 0.9375, 1.0, 0.9375, 0.5, 0.9375, 0.5, 0.9375, 1.0, 0.9062, 1.0, 0.9062, 0.5, 0.9062, 0.5, 0.9062, 1.0, 0.875, 1.0, 0.875, 0.5, 0.875, 0.5, 0.875, 1.0, 0.8438, 1.0, 0.8438, 0.5, 0.8438, 0.5, 0.8438, 1.0, 0.8125, 1.0, 0.8125, 0.5, 0.8125, 0.5, 0.8125, 1.0, 0.7812, 1.0, 0.7812, 0.5, 0.7812, 0.5, 0.7812, 1.0, 0.75, 1.0, 0.75, 0.5, 0.75, 0.5, 0.75, 1.0, 0.7188, 1.0, 0.7188, 0.5, 0.7188, 0.5, 0.7188, 1.0, 0.6875, 1.0, 0.6875, 0.5, 0.6875, 0.5, 0.6875, 1.0, 0.6562, 1.0, 0.6562, 0.5, 0.6562, 0.5, 0.6562, 1.0, 0.625, 1.0, 0.625, 0.5, 0.625, 0.5, 0.625, 1.0, 0.5938, 1.0, 0.5938, 0.5, 0.5938, 0.5, 0.5938, 1.0, 0.5625, 1.0, 0.5625, 0.5, 0.5625, 0.5, 0.5625, 1.0, 0.5312, 1.0, 0.5312, 0.5, 0.5312, 0.5, 0.5312, 1.0, 0.5, 1.0, 0.5, 0.5, 0.5, 0.5, 0.5, 1.0, 0.4688, 1.0, 0.4688, 0.5, 0.4688, 0.5, 0.4688, 1.0, 0.4375, 1.0, 0.4375, 0.5, 0.4375, 0.5, 0.4375, 1.0, 0.4062, 1.0, 0.4062, 0.5, 0.4062, 0.5, 0.4062, 1.0, 0.375, 1.0, 0.375, 0.5, 0.375, 0.5, 0.375, 1.0, 0.3438, 1.0, 0.3438, 0.5, 0.3438, 0.5, 0.3438, 1.0, 0.3125, 1.0, 0.3125, 0.5, 0.3125, 0.5, 0.3125, 1.0, 0.2812, 1.0, 0.2812, 0.5, 0.2812, 0.5, 0.2812, 1.0, 0.25, 1.0, 0.25, 0.5, 0.25, 0.5, 0.25, 1.0, 0.2188, 1.0, 0.2188, 0.5, 0.2188, 0.5, 0.2188, 1.0, 0.1875, 1.0, 0.1875, 0.5, 0.1875, 0.5, 0.1875, 1.0, 0.1562, 1.0, 0.1562, 0.5, 0.1562, 0.5, 0.1562, 1.0, 0.125, 1.0, 0.125, 0.5, 0.125, 0.5, 0.125, 1.0, 0.09375, 1.0, 0.09375, 0.5, 0.09375, 0.5, 0.09375, 1.0, 0.0625, 1.0, 0.0625, 0.5, 0.2968, 0.4854, 0.25, 0.49, 0.2032, 0.4854, 0.1582, 0.4717, 0.1167, 0.4496, 0.08029, 0.4197, 0.05045, 0.3833, 0.02827, 0.3418, 0.01461, 0.2968, 0.01, 0.25, 0.01461, 0.2032, 0.02827, 0.1582, 0.05045, 0.1167, 0.08029, 0.08029, 0.1167, 0.05045, 0.1582, 0.02827, 0.2032, 0.01461, 0.25, 0.01, 0.2968, 0.01461, 0.3418, 0.02827, 0.3833, 0.05045, 0.4197, 0.08029, 0.4496, 0.1167, 0.4717, 0.1582, 0.4854, 0.2032, 0.49, 0.25, 0.4854, 0.2968, 0.4717, 0.3418, 0.4496, 0.3833, 0.4197, 0.4197, 0.3833, 0.4496, 0.3418, 0.4717, 0.0625, 0.5, 0.0625, 1.0, 0.03125, 1.0, 0.03125, 0.5, 0.03125, 0.5, 0.03125, 1.0, 0.0, 1.0, 0.0, 0.5, 0.75, 0.49, 0.7968, 0.4854, 0.8418, 0.4717, 0.8833, 0.4496, 0.9197, 0.4197, 0.9496, 0.3833, 0.9717, 0.3418, 0.9854, 0.2968, 0.99, 0.25, 0.9854, 0.2032, 0.9717, 0.1582, 0.9496, 0.1167, 0.9197, 0.08029, 0.8833, 0.05045, 0.8418, 0.02827, 0.7968, 0.01461, 0.75, 0.01, 0.7032, 0.01461, 0.6582, 0.02827, 0.6167, 0.05045, 0.5803, 0.08029, 0.5504, 0.1167, 0.5283, 0.1582, 0.5146, 0.2032, 0.51, 0.25, 0.5146, 0.2968, 0.5283, 0.3418, 0.5504, 0.3833, 0.5803, 0.4197, 0.6167, 0.4496, 0.6582, 0.4717, 0.7032, 0.4854])
me_003.materials.append(mat_brown)
me_003.update()

# ---- curves / text
txt_x = bpy.data.curves.new('テキスト', 'FONT')
txt_x.dimensions = '2D'
txt_x.body = '三色団子'
txt_x.materials.append(mat_black)
txt_x.extrude = 0.5

# ---- objects
ob_light = bpy.data.objects.new('Light', light_light)
ob_camera = bpy.data.objects.new('Camera', cam_camera)
ob_cube_001 = bpy.data.objects.new('Cube.001', me_cube_003)
ob_cube_002 = bpy.data.objects.new('Cube.002', me_cube_005)
ob_cube_003 = bpy.data.objects.new('Cube.003', me_cube_006)
ob_x = bpy.data.objects.new('円柱', me_x)
ob_001 = bpy.data.objects.new('円柱.001', me_001)
ob_light_001 = bpy.data.objects.new('Light.001', light_light_001)
ob_cube_004 = bpy.data.objects.new('Cube.004', me_cube_007)
ob_cube_005 = bpy.data.objects.new('Cube.005', me_cube_008)
ob_cube_006 = bpy.data.objects.new('Cube.006', me_cube_009)
ob_002 = bpy.data.objects.new('円柱.002', me_002)
ob_light_002 = bpy.data.objects.new('Light.002', light_light_002)
ob_cube_007 = bpy.data.objects.new('Cube.007', me_cube_010)
ob_cube_008 = bpy.data.objects.new('Cube.008', me_cube_011)
ob_cube_009 = bpy.data.objects.new('Cube.009', me_cube_012)
ob_003 = bpy.data.objects.new('円柱.003', me_003)
ob_x_1 = bpy.data.objects.new('テキスト', txt_x)

# ---- transforms, parenting, visibility, modifiers, constraints
ob_light.location = (4.258, 1.005, 2.898)
ob_light.rotation_euler = (0.6503, 0.05522, 1.866)
ob_light.lock_rotations_4d = False
ob_light.empty_display_type = 'ARROWS'
ob_light.color = (0.0, 0.0, 0.0, 0.0)
ob_light.lineart.crease_threshold = 0.0
ob_camera.location = (7.359, -6.926, 4.958)
ob_camera.rotation_euler = (1.109, 0.0, 0.8149)
ob_camera.lock_rotations_4d = False
ob_camera.empty_display_type = 'ARROWS'
ob_camera.color = (0.0, 0.0, 0.0, 0.0)
ob_camera.display_type = 'WIRE'
ob_camera.lineart.crease_threshold = 0.0
ob_cube_001.location = (0.01035, -2.111, 1.007)
ob_cube_001.rotation_euler = (1.571, -0.0, 0.0)
ob_cube_001.lock_rotations_4d = False
ob_cube_001.empty_display_type = 'ARROWS'
ob_cube_001.lineart.crease_threshold = 0.0
_m = ob_cube_001.modifiers.new('細分化', 'SUBSURF')
_m.levels = 3
_m.render_levels = 3
_m = ob_cube_001.modifiers.new('配列', 'ARRAY')
_m.count = 1
_m = ob_cube_001.modifiers.new('リメッシュ', 'REMESH')
_m.voxel_size = 0.05
_m.use_smooth_shade = True
_m = ob_cube_001.modifiers.new('デシメート', 'DECIMATE')
_m.ratio = 0.08
ob_cube_002.location = (0.01035, -0.635, 1.007)
ob_cube_002.rotation_euler = (1.571, -0.0, 0.0)
ob_cube_002.lock_rotations_4d = False
ob_cube_002.empty_display_type = 'ARROWS'
ob_cube_002.lineart.crease_threshold = 0.0
_m = ob_cube_002.modifiers.new('細分化', 'SUBSURF')
_m.levels = 3
_m.render_levels = 3
_m = ob_cube_002.modifiers.new('配列', 'ARRAY')
_m.count = 1
_m = ob_cube_002.modifiers.new('リメッシュ', 'REMESH')
_m.voxel_size = 0.05
_m.use_smooth_shade = True
_m = ob_cube_002.modifiers.new('デシメート', 'DECIMATE')
_m.ratio = 0.08
ob_cube_003.location = (0.01035, 0.8582, 1.007)
ob_cube_003.rotation_euler = (1.571, -0.0, 0.0)
ob_cube_003.lock_rotations_4d = False
ob_cube_003.empty_display_type = 'ARROWS'
ob_cube_003.lineart.crease_threshold = 0.0
_m = ob_cube_003.modifiers.new('細分化', 'SUBSURF')
_m.levels = 3
_m.render_levels = 3
_m = ob_cube_003.modifiers.new('配列', 'ARRAY')
_m.count = 1
_m = ob_cube_003.modifiers.new('リメッシュ', 'REMESH')
_m.voxel_size = 0.05
_m.use_smooth_shade = True
_m = ob_cube_003.modifiers.new('デシメート', 'DECIMATE')
_m.ratio = 0.08
ob_x.location = (-0.02417, 1.928, 0.9933)
ob_x.rotation_euler = (1.571, -0.0, 0.0)
ob_x.scale = (-0.09398, -0.09398, 1.081)
ob_001.location = (0.0, 0.0, 0.2927)
ob_001.scale = (5.597, 5.547, -0.2109)
ob_light_001.location = (5.78, 1.005, 2.898)
ob_light_001.rotation_euler = (0.6503, 0.05522, 1.866)
ob_light_001.lock_rotations_4d = False
ob_light_001.empty_display_type = 'ARROWS'
ob_light_001.color = (0.0, 0.0, 0.0, 0.0)
ob_light_001.lineart.crease_threshold = 0.0
ob_cube_004.location = (1.896, -2.111, 1.007)
ob_cube_004.rotation_euler = (1.571, -0.0, 0.0)
ob_cube_004.lock_rotations_4d = False
ob_cube_004.empty_display_type = 'ARROWS'
ob_cube_004.lineart.crease_threshold = 0.0
_m = ob_cube_004.modifiers.new('細分化', 'SUBSURF')
_m.levels = 3
_m.render_levels = 3
_m = ob_cube_004.modifiers.new('配列', 'ARRAY')
_m.count = 1
_m = ob_cube_004.modifiers.new('リメッシュ', 'REMESH')
_m.voxel_size = 0.05
_m.use_smooth_shade = True
_m = ob_cube_004.modifiers.new('デシメート', 'DECIMATE')
_m.ratio = 0.08
ob_cube_005.location = (1.896, -0.635, 1.007)
ob_cube_005.rotation_euler = (1.571, -0.0, 0.0)
ob_cube_005.lock_rotations_4d = False
ob_cube_005.empty_display_type = 'ARROWS'
ob_cube_005.lineart.crease_threshold = 0.0
_m = ob_cube_005.modifiers.new('細分化', 'SUBSURF')
_m.levels = 3
_m.render_levels = 3
_m = ob_cube_005.modifiers.new('配列', 'ARRAY')
_m.count = 1
_m = ob_cube_005.modifiers.new('リメッシュ', 'REMESH')
_m.voxel_size = 0.05
_m.use_smooth_shade = True
_m = ob_cube_005.modifiers.new('デシメート', 'DECIMATE')
_m.ratio = 0.08
ob_cube_006.location = (1.896, 0.8582, 1.007)
ob_cube_006.rotation_euler = (1.571, -0.0, 0.0)
ob_cube_006.lock_rotations_4d = False
ob_cube_006.empty_display_type = 'ARROWS'
ob_cube_006.lineart.crease_threshold = 0.0
_m = ob_cube_006.modifiers.new('細分化', 'SUBSURF')
_m.levels = 3
_m.render_levels = 3
_m = ob_cube_006.modifiers.new('配列', 'ARRAY')
_m.count = 1
_m = ob_cube_006.modifiers.new('リメッシュ', 'REMESH')
_m.voxel_size = 0.05
_m.use_smooth_shade = True
_m = ob_cube_006.modifiers.new('デシメート', 'DECIMATE')
_m.ratio = 0.08
ob_002.location = (1.861, 1.928, 0.9933)
ob_002.rotation_euler = (1.571, -0.0, 0.0)
ob_002.scale = (-0.09398, -0.09398, 1.081)
ob_light_002.location = (2.517, 1.005, 2.474)
ob_light_002.rotation_euler = (0.6503, 0.05522, 1.866)
ob_light_002.lock_rotations_4d = False
ob_light_002.empty_display_type = 'ARROWS'
ob_light_002.color = (0.0, 0.0, 0.0, 0.0)
ob_light_002.lineart.crease_threshold = 0.0
ob_cube_007.location = (-1.851, -2.111, 1.007)
ob_cube_007.rotation_euler = (1.571, -0.0, 0.0)
ob_cube_007.lock_rotations_4d = False
ob_cube_007.empty_display_type = 'ARROWS'
ob_cube_007.lineart.crease_threshold = 0.0
_m = ob_cube_007.modifiers.new('細分化', 'SUBSURF')
_m.levels = 3
_m.render_levels = 3
_m = ob_cube_007.modifiers.new('配列', 'ARRAY')
_m.count = 1
_m = ob_cube_007.modifiers.new('リメッシュ', 'REMESH')
_m.voxel_size = 0.05
_m.use_smooth_shade = True
_m = ob_cube_007.modifiers.new('デシメート', 'DECIMATE')
_m.ratio = 0.08
ob_cube_008.location = (-1.851, -0.635, 1.007)
ob_cube_008.rotation_euler = (1.571, -0.0, 0.0)
ob_cube_008.lock_rotations_4d = False
ob_cube_008.empty_display_type = 'ARROWS'
ob_cube_008.lineart.crease_threshold = 0.0
_m = ob_cube_008.modifiers.new('細分化', 'SUBSURF')
_m.levels = 3
_m.render_levels = 3
_m = ob_cube_008.modifiers.new('配列', 'ARRAY')
_m.count = 1
_m = ob_cube_008.modifiers.new('リメッシュ', 'REMESH')
_m.voxel_size = 0.05
_m.use_smooth_shade = True
_m = ob_cube_008.modifiers.new('デシメート', 'DECIMATE')
_m.ratio = 0.08
ob_cube_009.location = (-1.851, 0.8582, 1.007)
ob_cube_009.rotation_euler = (1.571, -0.0, 0.0)
ob_cube_009.lock_rotations_4d = False
ob_cube_009.empty_display_type = 'ARROWS'
ob_cube_009.lineart.crease_threshold = 0.0
_m = ob_cube_009.modifiers.new('細分化', 'SUBSURF')
_m.levels = 3
_m.render_levels = 3
_m = ob_cube_009.modifiers.new('配列', 'ARRAY')
_m.count = 1
_m = ob_cube_009.modifiers.new('リメッシュ', 'REMESH')
_m.voxel_size = 0.05
_m.use_smooth_shade = True
_m = ob_cube_009.modifiers.new('デシメート', 'DECIMATE')
_m.ratio = 0.08
ob_003.location = (-1.885, 1.928, 0.9933)
ob_003.rotation_euler = (1.571, -0.0, 0.0)
ob_003.scale = (-0.09398, -0.09398, 1.081)
ob_x_1.location = (-1.82, 5.577, 1.145)

# ---- collection membership
col_collection.objects.link(ob_light)
col_collection.objects.link(ob_camera)
col_collection.objects.link(ob_cube_001)
col_collection.objects.link(ob_cube_002)
col_collection.objects.link(ob_cube_003)
col_collection.objects.link(ob_x)
col_collection.objects.link(ob_001)
col_collection.objects.link(ob_light_001)
col_collection.objects.link(ob_cube_004)
col_collection.objects.link(ob_cube_005)
col_collection.objects.link(ob_cube_006)
col_collection.objects.link(ob_002)
col_collection.objects.link(ob_light_002)
col_collection.objects.link(ob_cube_007)
col_collection.objects.link(ob_cube_008)
col_collection.objects.link(ob_cube_009)
col_collection.objects.link(ob_003)
col_collection.objects.link(ob_x_1)

# ---- scene / render settings (as saved in the file)
scene.camera = ob_camera
scene.frame_start = 1; scene.frame_end = 250; scene.frame_set(1)
scene.render.engine = 'BLENDER_EEVEE_NEXT'
bpy.context.view_layer.update()
